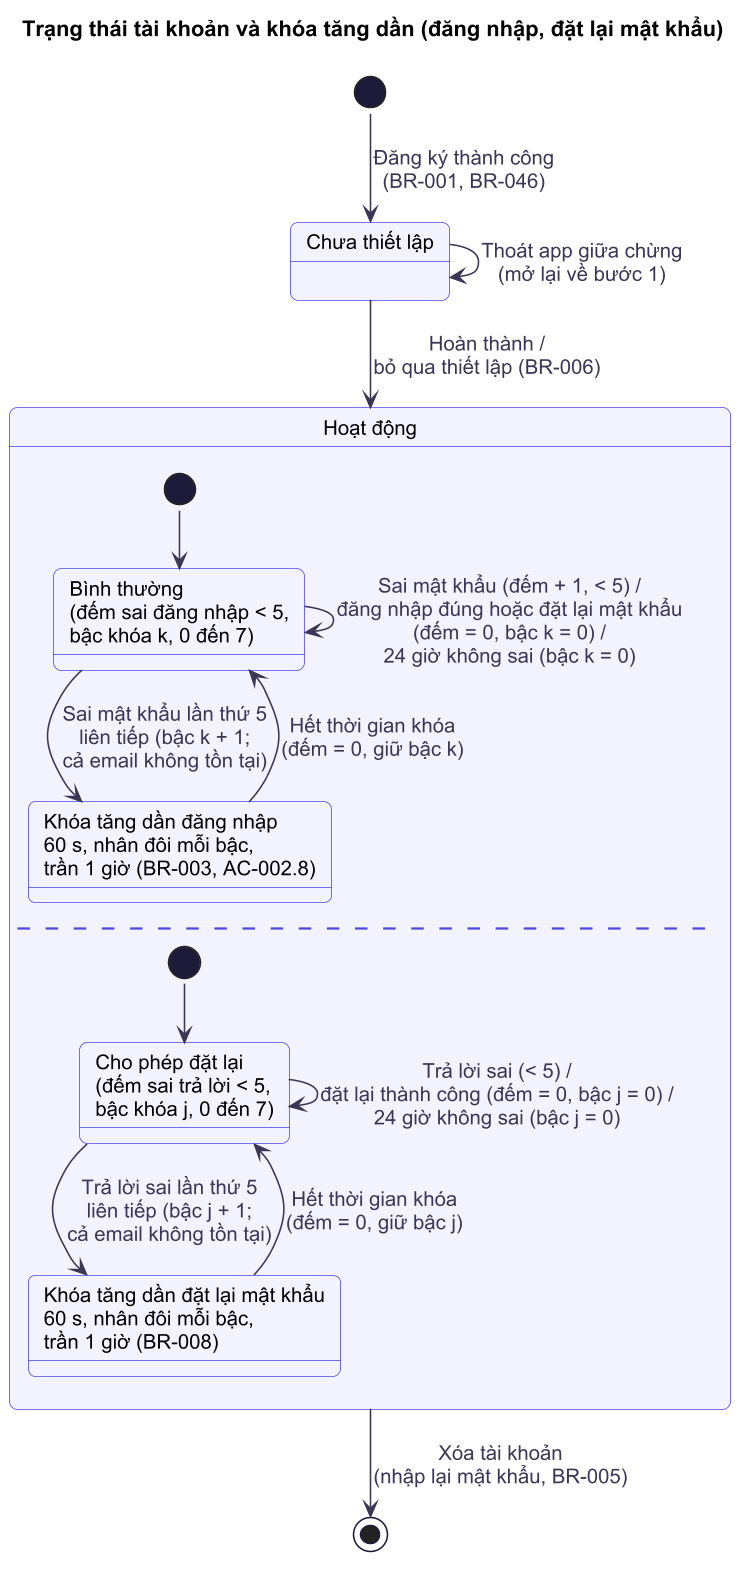

The diagram above was rendered by PlantUML. Its source (embedded in the PNG):
@startuml
!include ../_style.puml
title Trạng thái tài khoản và khóa tăng dần (đăng nhập, đặt lại mật khẩu)

state "Chưa thiết lập" as ChuaThietLap
state "Hoạt động" as HoatDong {
  state "Bình thường\n(đếm sai đăng nhập < 5,\nbậc khóa k, 0 đến 7)" as BinhThuong
  state "Khóa tăng dần đăng nhập\n60 s, nhân đôi mỗi bậc,\ntrần 1 giờ (BR-003, AC-002.8)" as KhoaTam
  [*] --> BinhThuong
  BinhThuong --> BinhThuong : Sai mật khẩu (đếm + 1, < 5) /\nđăng nhập đúng hoặc đặt lại mật khẩu\n(đếm = 0, bậc k = 0) /\n24 giờ không sai (bậc k = 0)
  BinhThuong --> KhoaTam : Sai mật khẩu lần thứ 5\nliên tiếp (bậc k + 1;\ncả email không tồn tại)
  KhoaTam --> BinhThuong : Hết thời gian khóa\n(đếm = 0, giữ bậc k)
  --
  state "Cho phép đặt lại\n(đếm sai trả lời < 5,\nbậc khóa j, 0 đến 7)" as ChoDatLai
  state "Khóa tăng dần đặt lại mật khẩu\n60 s, nhân đôi mỗi bậc,\ntrần 1 giờ (BR-008)" as KhoaDatLai
  [*] --> ChoDatLai
  ChoDatLai --> ChoDatLai : Trả lời sai (< 5) /\nđặt lại thành công (đếm = 0, bậc j = 0) /\n24 giờ không sai (bậc j = 0)
  ChoDatLai --> KhoaDatLai : Trả lời sai lần thứ 5\nliên tiếp (bậc j + 1;\ncả email không tồn tại)
  KhoaDatLai --> ChoDatLai : Hết thời gian khóa\n(đếm = 0, giữ bậc j)
}

[*] --> ChuaThietLap : Đăng ký thành công\n(BR-001, BR-046)
ChuaThietLap --> ChuaThietLap : Thoát app giữa chừng\n(mở lại về bước 1)
ChuaThietLap --> HoatDong : Hoàn thành /\nbỏ qua thiết lập (BR-006)
HoatDong --> [*] : Xóa tài khoản\n(nhập lại mật khẩu, BR-005)
@enduml